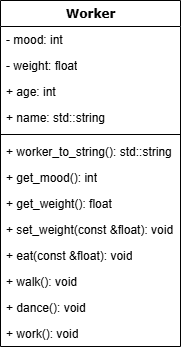

The diagram above was exported from draw.io. Its source (the exported page's mxGraphModel, read from the mxfile embedded in the PNG):
<mxGraphModel dx="815" dy="447" grid="1" gridSize="10" guides="1" tooltips="1" connect="1" arrows="1" fold="1" page="1" pageScale="1" pageWidth="1100" pageHeight="850" background="none" math="0" shadow="0">
  <root>
    <mxCell id="0" />
    <mxCell id="1" parent="0" />
    <mxCell id="78961159f06e98e8-30" value="Worker" style="swimlane;html=1;fontStyle=1;align=center;verticalAlign=top;childLayout=stackLayout;horizontal=1;startSize=26;horizontalStack=0;resizeParent=1;resizeLast=0;collapsible=1;marginBottom=0;swimlaneFillColor=#ffffff;rounded=0;shadow=0;comic=0;labelBackgroundColor=none;strokeWidth=1;fillColor=none;fontFamily=Verdana;fontSize=12" parent="1" vertex="1">
      <mxGeometry x="430" y="83" width="180" height="346" as="geometry">
        <mxRectangle x="430" y="83" width="80" height="30" as="alternateBounds" />
      </mxGeometry>
    </mxCell>
    <mxCell id="78961159f06e98e8-31" value="- mood: int" style="text;html=1;strokeColor=none;fillColor=none;align=left;verticalAlign=top;spacingLeft=4;spacingRight=4;whiteSpace=wrap;overflow=hidden;rotatable=0;points=[[0,0.5],[1,0.5]];portConstraint=eastwest;" parent="78961159f06e98e8-30" vertex="1">
      <mxGeometry y="26" width="180" height="26" as="geometry" />
    </mxCell>
    <mxCell id="78961159f06e98e8-32" value="- weight: float" style="text;html=1;strokeColor=none;fillColor=none;align=left;verticalAlign=top;spacingLeft=4;spacingRight=4;whiteSpace=wrap;overflow=hidden;rotatable=0;points=[[0,0.5],[1,0.5]];portConstraint=eastwest;" parent="78961159f06e98e8-30" vertex="1">
      <mxGeometry y="52" width="180" height="26" as="geometry" />
    </mxCell>
    <mxCell id="78961159f06e98e8-33" value="+ age: int" style="text;html=1;strokeColor=none;fillColor=none;align=left;verticalAlign=top;spacingLeft=4;spacingRight=4;whiteSpace=wrap;overflow=hidden;rotatable=0;points=[[0,0.5],[1,0.5]];portConstraint=eastwest;" parent="78961159f06e98e8-30" vertex="1">
      <mxGeometry y="78" width="180" height="26" as="geometry" />
    </mxCell>
    <mxCell id="78961159f06e98e8-34" value="+ name: std::string" style="text;html=1;strokeColor=none;fillColor=none;align=left;verticalAlign=top;spacingLeft=4;spacingRight=4;whiteSpace=wrap;overflow=hidden;rotatable=0;points=[[0,0.5],[1,0.5]];portConstraint=eastwest;" parent="78961159f06e98e8-30" vertex="1">
      <mxGeometry y="104" width="180" height="26" as="geometry" />
    </mxCell>
    <mxCell id="78961159f06e98e8-38" value="" style="line;html=1;strokeWidth=1;fillColor=none;align=left;verticalAlign=middle;spacingTop=-1;spacingLeft=3;spacingRight=3;rotatable=0;labelPosition=right;points=[];portConstraint=eastwest;" parent="78961159f06e98e8-30" vertex="1">
      <mxGeometry y="130" width="180" height="8" as="geometry" />
    </mxCell>
    <mxCell id="78961159f06e98e8-39" value="+ worker_to_string(): std::string" style="text;html=1;strokeColor=none;fillColor=none;align=left;verticalAlign=top;spacingLeft=4;spacingRight=4;whiteSpace=wrap;overflow=hidden;rotatable=0;points=[[0,0.5],[1,0.5]];portConstraint=eastwest;" parent="78961159f06e98e8-30" vertex="1">
      <mxGeometry y="138" width="180" height="26" as="geometry" />
    </mxCell>
    <mxCell id="78961159f06e98e8-40" value="+ get_mood(): int" style="text;html=1;strokeColor=none;fillColor=none;align=left;verticalAlign=top;spacingLeft=4;spacingRight=4;whiteSpace=wrap;overflow=hidden;rotatable=0;points=[[0,0.5],[1,0.5]];portConstraint=eastwest;" parent="78961159f06e98e8-30" vertex="1">
      <mxGeometry y="164" width="180" height="26" as="geometry" />
    </mxCell>
    <mxCell id="JDvkG5iNqiWKyj0fIQy8-1" value="+ get_weight(): float" style="text;html=1;strokeColor=none;fillColor=none;align=left;verticalAlign=top;spacingLeft=4;spacingRight=4;whiteSpace=wrap;overflow=hidden;rotatable=0;points=[[0,0.5],[1,0.5]];portConstraint=eastwest;" vertex="1" parent="78961159f06e98e8-30">
      <mxGeometry y="190" width="180" height="26" as="geometry" />
    </mxCell>
    <mxCell id="JDvkG5iNqiWKyj0fIQy8-2" value="+ set_weight(const &amp;amp;float): void" style="text;html=1;strokeColor=none;fillColor=none;align=left;verticalAlign=top;spacingLeft=4;spacingRight=4;whiteSpace=wrap;overflow=hidden;rotatable=0;points=[[0,0.5],[1,0.5]];portConstraint=eastwest;" vertex="1" parent="78961159f06e98e8-30">
      <mxGeometry y="216" width="180" height="26" as="geometry" />
    </mxCell>
    <mxCell id="JDvkG5iNqiWKyj0fIQy8-3" value="+ eat(const &amp;amp;float): void" style="text;html=1;strokeColor=none;fillColor=none;align=left;verticalAlign=top;spacingLeft=4;spacingRight=4;whiteSpace=wrap;overflow=hidden;rotatable=0;points=[[0,0.5],[1,0.5]];portConstraint=eastwest;" vertex="1" parent="78961159f06e98e8-30">
      <mxGeometry y="242" width="180" height="26" as="geometry" />
    </mxCell>
    <mxCell id="JDvkG5iNqiWKyj0fIQy8-4" value="+ walk(): void" style="text;html=1;strokeColor=none;fillColor=none;align=left;verticalAlign=top;spacingLeft=4;spacingRight=4;whiteSpace=wrap;overflow=hidden;rotatable=0;points=[[0,0.5],[1,0.5]];portConstraint=eastwest;" vertex="1" parent="78961159f06e98e8-30">
      <mxGeometry y="268" width="180" height="26" as="geometry" />
    </mxCell>
    <mxCell id="JDvkG5iNqiWKyj0fIQy8-5" value="+ dance(): void" style="text;html=1;strokeColor=none;fillColor=none;align=left;verticalAlign=top;spacingLeft=4;spacingRight=4;whiteSpace=wrap;overflow=hidden;rotatable=0;points=[[0,0.5],[1,0.5]];portConstraint=eastwest;" vertex="1" parent="78961159f06e98e8-30">
      <mxGeometry y="294" width="180" height="26" as="geometry" />
    </mxCell>
    <mxCell id="78961159f06e98e8-42" value="+ work(): void" style="text;html=1;strokeColor=none;fillColor=none;align=left;verticalAlign=top;spacingLeft=4;spacingRight=4;whiteSpace=wrap;overflow=hidden;rotatable=0;points=[[0,0.5],[1,0.5]];portConstraint=eastwest;" parent="78961159f06e98e8-30" vertex="1">
      <mxGeometry y="320" width="180" height="26" as="geometry" />
    </mxCell>
  </root>
</mxGraphModel>